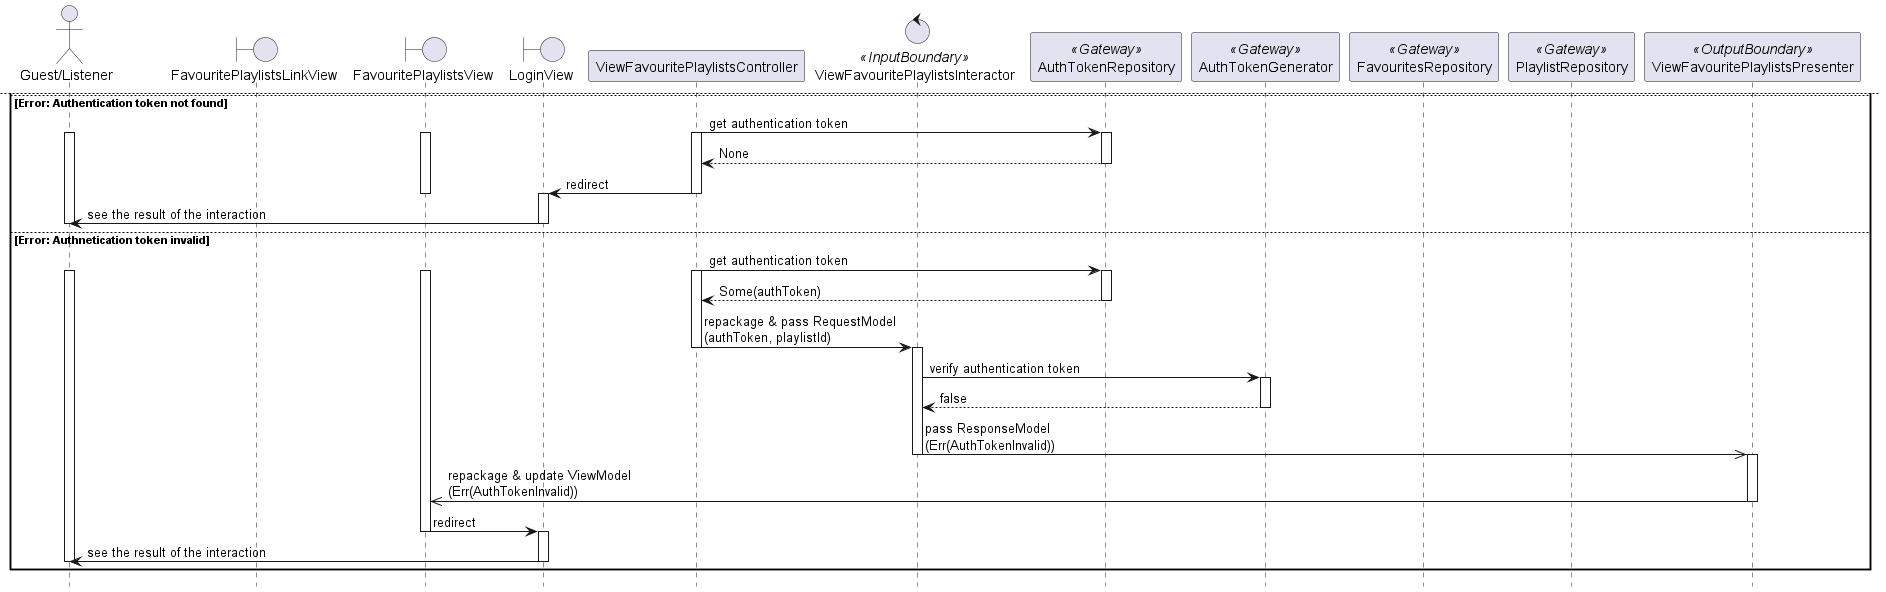

The diagram above was rendered by PlantUML. Its source (embedded in the PNG):
@startuml

hide footbox
skinparam BackgroundColor transparent

actor "Guest/Listener"
boundary FavouritePlaylistsLinkView
boundary FavouritePlaylistsView
boundary LoginView
participant ViewFavouritePlaylistsController
control ViewFavouritePlaylistsInteractor <<InputBoundary>>
participant AuthTokenRepository <<Gateway>>
participant AuthTokenGenerator <<Gateway>>
participant FavouritesRepository <<Gateway>>
participant PlaylistRepository <<Gateway>>
participant ViewFavouritePlaylistsPresenter <<OutputBoundary>>

"Guest/Listener" -> FavouritePlaylistsLinkView: click on navigatable element
activate "Guest/Listener"
activate FavouritePlaylistsLinkView

FavouritePlaylistsLinkView -> FavouritePlaylistsView: redirect
deactivate FavouritePlaylistsLinkView
activate FavouritePlaylistsView

FavouritePlaylistsView -> ViewFavouritePlaylistsController: pass RequestObject\n(paginationRequest)
activate ViewFavouritePlaylistsController

alt OK
    ViewFavouritePlaylistsController -> AuthTokenRepository: get authentication token
    activate AuthTokenRepository
    return Some(authToken)
    deactivate AuthTokenRepository

    ViewFavouritePlaylistsController -> ViewFavouritePlaylistsInteractor: repackage & pass RequestModel\n(authToken, paginationRequest)
    deactivate ViewFavouritePlaylistsController
    activate ViewFavouritePlaylistsInteractor

    ViewFavouritePlaylistsInteractor -> AuthTokenGenerator: verify authentication token
    activate AuthTokenGenerator
    ViewFavouritePlaylistsInteractor <- AuthTokenGenerator: true

    ViewFavouritePlaylistsInteractor -> AuthTokenGenerator: get Listener ID from authentication token\n(authToken)
    ViewFavouritePlaylistsInteractor <- AuthTokenGenerator: listenerId
    deactivate AuthTokenGenerator

    ViewFavouritePlaylistsInteractor -> FavouritesRepository: show favourite Playlist IDs of Listener\n(listenerId, paginationRequest)
    activate FavouritesRepository
    return playlistIds
    deactivate FavouritesRepository

    ViewFavouritePlaylistsInteractor -> PlaylistRepository: get favourite Playlists of Listener\n(playlistIds)
    activate PlaylistRepository
    return playlists
    deactivate PlaylistRepository

    ViewFavouritePlaylistsInteractor ->> ViewFavouritePlaylistsPresenter: pass ResponseModel\n(playlists)
    deactivate ViewFavouritePlaylistsInteractor
    activate ViewFavouritePlaylistsPresenter

    ViewFavouritePlaylistsPresenter ->> FavouritePlaylistsView: repackage & upate ViewModel\n(playlists)
    deactivate ViewFavouritePlaylistsPresenter

    FavouritePlaylistsView -> "Guest/Listener": see the result of the interaction
    deactivate FavouritePlaylistsView
    deactivate "Guest/Listener"

    newpage

else Error: Authentication token not found
    ViewFavouritePlaylistsController -> AuthTokenRepository: get authentication token
    activate ViewFavouritePlaylistsController
    activate "Guest/Listener"
    activate FavouritePlaylistsView
    activate AuthTokenRepository
    return None
    deactivate AuthTokenRepository

    ViewFavouritePlaylistsController -> LoginView: redirect
    deactivate FavouritePlaylistsView
    deactivate ViewFavouritePlaylistsController
    activate LoginView

    LoginView -> "Guest/Listener": see the result of the interaction
    deactivate LoginView
    deactivate "Guest/Listener"

else Error: Authnetication token invalid
    ViewFavouritePlaylistsController -> AuthTokenRepository: get authentication token
    activate ViewFavouritePlaylistsController
    activate "Guest/Listener"
    activate FavouritePlaylistsView
    activate AuthTokenRepository
    return Some(authToken)
    deactivate AuthTokenRepository

    ViewFavouritePlaylistsController -> ViewFavouritePlaylistsInteractor: repackage & pass RequestModel\n(authToken, playlistId)
    deactivate ViewFavouritePlaylistsController
    activate ViewFavouritePlaylistsInteractor

    ViewFavouritePlaylistsInteractor -> AuthTokenGenerator: verify authentication token
    activate AuthTokenGenerator
    return false
    deactivate AuthTokenGenerator

    ViewFavouritePlaylistsInteractor ->> ViewFavouritePlaylistsPresenter: pass ResponseModel\n(Err(AuthTokenInvalid))
    deactivate ViewFavouritePlaylistsInteractor
    activate ViewFavouritePlaylistsPresenter

    ViewFavouritePlaylistsPresenter ->> FavouritePlaylistsView: repackage & update ViewModel\n(Err(AuthTokenInvalid))
    deactivate ViewFavouritePlaylistsPresenter

    FavouritePlaylistsView -> LoginView: redirect
    deactivate FavouritePlaylistsView
    activate LoginView

    LoginView -> "Guest/Listener": see the result of the interaction
    deactivate LoginView
    deactivate "Guest/Listener"

end

@enduml